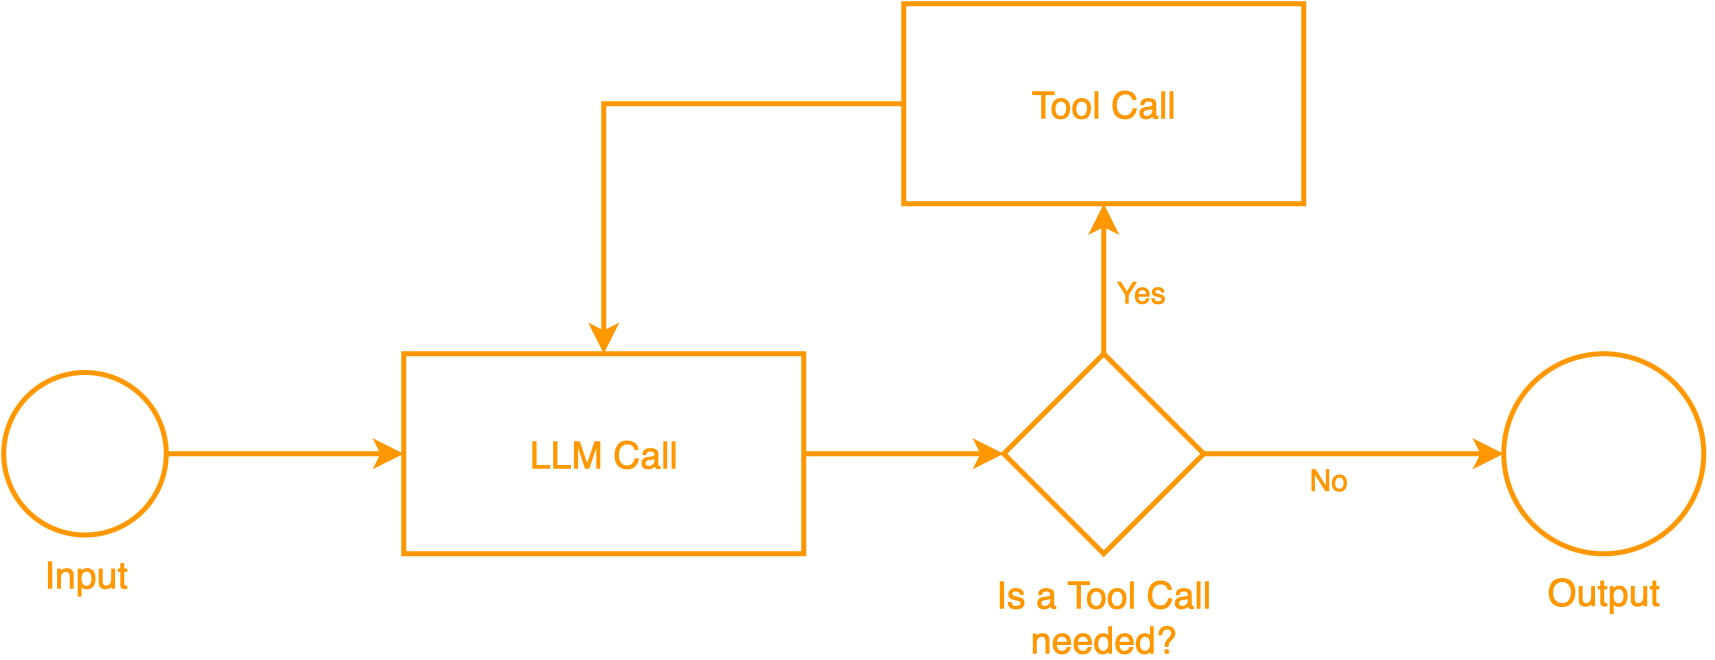

The diagram above was exported from draw.io. Its source (the exported page's mxGraphModel, read from the mxfile embedded in the PNG):
<mxGraphModel dx="1018" dy="603" grid="1" gridSize="5" guides="1" tooltips="1" connect="1" arrows="1" fold="1" page="1" pageScale="1" pageWidth="827" pageHeight="1169" math="0" shadow="0">
  <root>
    <mxCell id="0" />
    <mxCell id="1" parent="0" />
    <mxCell id="BlzpOwQEHT3STnUNHRc--11" style="edgeStyle=orthogonalEdgeStyle;rounded=0;orthogonalLoop=1;jettySize=auto;html=1;entryX=0;entryY=0.5;entryDx=0;entryDy=0;fontColor=light-dark(#000000,#FFB300);strokeColor=#FF9800;strokeWidth=2;" parent="1" source="BlzpOwQEHT3STnUNHRc--1" target="BlzpOwQEHT3STnUNHRc--7" edge="1">
      <mxGeometry relative="1" as="geometry" />
    </mxCell>
    <mxCell id="BlzpOwQEHT3STnUNHRc--1" value="" style="ellipse;whiteSpace=wrap;html=1;aspect=fixed;fontColor=light-dark(#000000,#FFB300);strokeColor=#FF9800;strokeWidth=2;fillColor=none;" parent="1" vertex="1">
      <mxGeometry x="60" y="332.5" width="65" height="65" as="geometry" />
    </mxCell>
    <mxCell id="BlzpOwQEHT3STnUNHRc--8" style="edgeStyle=orthogonalEdgeStyle;rounded=0;orthogonalLoop=1;jettySize=auto;html=1;entryX=0.5;entryY=1;entryDx=0;entryDy=0;fontColor=light-dark(#000000,#FFB300);strokeColor=#FF9800;strokeWidth=2;" parent="1" source="BlzpOwQEHT3STnUNHRc--3" target="BlzpOwQEHT3STnUNHRc--6" edge="1">
      <mxGeometry relative="1" as="geometry" />
    </mxCell>
    <mxCell id="BlzpOwQEHT3STnUNHRc--13" style="edgeStyle=orthogonalEdgeStyle;rounded=0;orthogonalLoop=1;jettySize=auto;html=1;entryX=0;entryY=0.5;entryDx=0;entryDy=0;fontColor=light-dark(#000000,#FFB300);strokeWidth=2;strokeColor=#FF9800;" parent="1" source="BlzpOwQEHT3STnUNHRc--3" target="BlzpOwQEHT3STnUNHRc--12" edge="1">
      <mxGeometry relative="1" as="geometry" />
    </mxCell>
    <mxCell id="BlzpOwQEHT3STnUNHRc--3" value="" style="rhombus;whiteSpace=wrap;html=1;fontColor=light-dark(#000000,#FFB300);fillColor=none;strokeColor=#FF9800;strokeWidth=2;" parent="1" vertex="1">
      <mxGeometry x="460" y="325" width="80" height="80" as="geometry" />
    </mxCell>
    <mxCell id="BlzpOwQEHT3STnUNHRc--4" value="&lt;font style=&quot;color: rgb(255, 152, 0); font-size: 15px;&quot;&gt;Input&lt;/font&gt;" style="text;html=1;align=center;verticalAlign=middle;whiteSpace=wrap;rounded=0;fontColor=light-dark(#000000,#FFB300);" parent="1" vertex="1">
      <mxGeometry x="62.5" y="397.5" width="60" height="30" as="geometry" />
    </mxCell>
    <mxCell id="BlzpOwQEHT3STnUNHRc--5" value="&lt;font style=&quot;font-size: 15px; color: rgb(255, 152, 0);&quot;&gt;Is a Tool Call needed?&lt;/font&gt;" style="text;html=1;align=center;verticalAlign=middle;whiteSpace=wrap;rounded=0;fontColor=light-dark(#000000,#FFB300);" parent="1" vertex="1">
      <mxGeometry x="455" y="415" width="90" height="30" as="geometry" />
    </mxCell>
    <mxCell id="BlzpOwQEHT3STnUNHRc--10" style="edgeStyle=orthogonalEdgeStyle;rounded=0;orthogonalLoop=1;jettySize=auto;html=1;entryX=0.5;entryY=0;entryDx=0;entryDy=0;fontColor=light-dark(#000000,#FFB300);strokeColor=#FF9800;strokeWidth=2;" parent="1" source="BlzpOwQEHT3STnUNHRc--6" target="BlzpOwQEHT3STnUNHRc--7" edge="1">
      <mxGeometry relative="1" as="geometry" />
    </mxCell>
    <mxCell id="BlzpOwQEHT3STnUNHRc--6" value="&lt;font style=&quot;font-size: 15px; color: rgb(255, 152, 0);&quot;&gt;Tool Call&lt;/font&gt;" style="rounded=0;whiteSpace=wrap;html=1;fontColor=light-dark(#000000,#FFB300);strokeColor=#FF9800;strokeWidth=2;fillColor=none;" parent="1" vertex="1">
      <mxGeometry x="420" y="185" width="160" height="80" as="geometry" />
    </mxCell>
    <mxCell id="BlzpOwQEHT3STnUNHRc--9" style="edgeStyle=orthogonalEdgeStyle;rounded=0;orthogonalLoop=1;jettySize=auto;html=1;entryX=0;entryY=0.5;entryDx=0;entryDy=0;fontColor=light-dark(#000000,#FFB300);strokeColor=#FF9800;strokeWidth=2;" parent="1" source="BlzpOwQEHT3STnUNHRc--7" target="BlzpOwQEHT3STnUNHRc--3" edge="1">
      <mxGeometry relative="1" as="geometry" />
    </mxCell>
    <mxCell id="BlzpOwQEHT3STnUNHRc--7" value="&lt;font style=&quot;color: rgb(255, 152, 0); font-size: 15px;&quot;&gt;LLM Call&lt;/font&gt;" style="rounded=0;whiteSpace=wrap;html=1;fontColor=light-dark(#000000,#FFB300);strokeColor=#FF9800;strokeWidth=2;fillColor=none;" parent="1" vertex="1">
      <mxGeometry x="220" y="325" width="160" height="80" as="geometry" />
    </mxCell>
    <mxCell id="BlzpOwQEHT3STnUNHRc--12" value="" style="ellipse;whiteSpace=wrap;html=1;aspect=fixed;fontColor=light-dark(#000000,#FFB300);strokeColor=#FF9800;strokeWidth=2;fillColor=none;" parent="1" vertex="1">
      <mxGeometry x="660" y="325" width="80" height="80" as="geometry" />
    </mxCell>
    <mxCell id="BlzpOwQEHT3STnUNHRc--14" value="&lt;font style=&quot;font-size: 15px; color: rgb(255, 152, 0);&quot;&gt;Output&lt;/font&gt;" style="text;html=1;align=center;verticalAlign=middle;whiteSpace=wrap;rounded=0;fontColor=light-dark(#000000,#FFB300);" parent="1" vertex="1">
      <mxGeometry x="655" y="405" width="90" height="30" as="geometry" />
    </mxCell>
    <mxCell id="BlzpOwQEHT3STnUNHRc--15" value="&lt;span style=&quot;color: rgb(255, 152, 0);&quot;&gt;Yes&lt;/span&gt;" style="text;html=1;align=center;verticalAlign=middle;whiteSpace=wrap;rounded=0;fontColor=light-dark(#000000,#FFB300);" parent="1" vertex="1">
      <mxGeometry x="485" y="285" width="60" height="30" as="geometry" />
    </mxCell>
    <mxCell id="BlzpOwQEHT3STnUNHRc--16" value="&lt;span style=&quot;color: rgb(255, 152, 0);&quot;&gt;No&lt;/span&gt;" style="text;html=1;align=center;verticalAlign=middle;whiteSpace=wrap;rounded=0;fontColor=light-dark(#000000,#FFB300);" parent="1" vertex="1">
      <mxGeometry x="560" y="370" width="60" height="10" as="geometry" />
    </mxCell>
  </root>
</mxGraphModel>